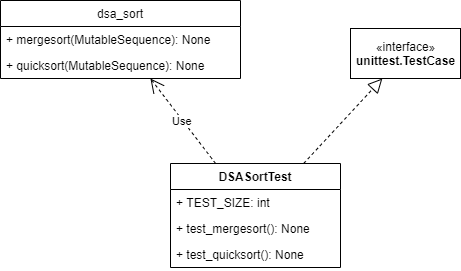

The diagram above was exported from draw.io. Its source (the exported page's mxGraphModel, read from the mxfile embedded in the PNG):
<mxGraphModel dx="1422" dy="713" grid="1" gridSize="10" guides="1" tooltips="1" connect="1" arrows="1" fold="1" page="1" pageScale="1" pageWidth="1654" pageHeight="1169" math="0" shadow="0">
  <root>
    <mxCell id="0" />
    <mxCell id="1" parent="0" />
    <mxCell id="ZE1HsCQeOZKvuSZCjXbk-1" value="dsa_sort" style="swimlane;fontStyle=0;childLayout=stackLayout;horizontal=1;startSize=26;fillColor=none;horizontalStack=0;resizeParent=1;resizeParentMax=0;resizeLast=0;collapsible=1;marginBottom=0;" vertex="1" parent="1">
      <mxGeometry x="400" y="226" width="240" height="78" as="geometry" />
    </mxCell>
    <mxCell id="ZE1HsCQeOZKvuSZCjXbk-2" value="+ mergesort(MutableSequence): None" style="text;strokeColor=none;fillColor=none;align=left;verticalAlign=top;spacingLeft=4;spacingRight=4;overflow=hidden;rotatable=0;points=[[0,0.5],[1,0.5]];portConstraint=eastwest;" vertex="1" parent="ZE1HsCQeOZKvuSZCjXbk-1">
      <mxGeometry y="26" width="240" height="26" as="geometry" />
    </mxCell>
    <mxCell id="ZE1HsCQeOZKvuSZCjXbk-3" value="+ quicksort(MutableSequence): None" style="text;strokeColor=none;fillColor=none;align=left;verticalAlign=top;spacingLeft=4;spacingRight=4;overflow=hidden;rotatable=0;points=[[0,0.5],[1,0.5]];portConstraint=eastwest;" vertex="1" parent="ZE1HsCQeOZKvuSZCjXbk-1">
      <mxGeometry y="52" width="240" height="26" as="geometry" />
    </mxCell>
    <mxCell id="ZE1HsCQeOZKvuSZCjXbk-5" value="DSASortTest" style="swimlane;fontStyle=1;childLayout=stackLayout;horizontal=1;startSize=26;fillColor=none;horizontalStack=0;resizeParent=1;resizeParentMax=0;resizeLast=0;collapsible=1;marginBottom=0;" vertex="1" parent="1">
      <mxGeometry x="570" y="389" width="170" height="104" as="geometry" />
    </mxCell>
    <mxCell id="ZE1HsCQeOZKvuSZCjXbk-6" value="+ TEST_SIZE: int" style="text;strokeColor=none;fillColor=none;align=left;verticalAlign=top;spacingLeft=4;spacingRight=4;overflow=hidden;rotatable=0;points=[[0,0.5],[1,0.5]];portConstraint=eastwest;" vertex="1" parent="ZE1HsCQeOZKvuSZCjXbk-5">
      <mxGeometry y="26" width="170" height="26" as="geometry" />
    </mxCell>
    <mxCell id="ZE1HsCQeOZKvuSZCjXbk-7" value="+ test_mergesort(): None" style="text;strokeColor=none;fillColor=none;align=left;verticalAlign=top;spacingLeft=4;spacingRight=4;overflow=hidden;rotatable=0;points=[[0,0.5],[1,0.5]];portConstraint=eastwest;" vertex="1" parent="ZE1HsCQeOZKvuSZCjXbk-5">
      <mxGeometry y="52" width="170" height="26" as="geometry" />
    </mxCell>
    <mxCell id="ZE1HsCQeOZKvuSZCjXbk-8" value="+ test_quicksort(): None" style="text;strokeColor=none;fillColor=none;align=left;verticalAlign=top;spacingLeft=4;spacingRight=4;overflow=hidden;rotatable=0;points=[[0,0.5],[1,0.5]];portConstraint=eastwest;" vertex="1" parent="ZE1HsCQeOZKvuSZCjXbk-5">
      <mxGeometry y="78" width="170" height="26" as="geometry" />
    </mxCell>
    <mxCell id="ZE1HsCQeOZKvuSZCjXbk-9" value="«interface»&lt;br&gt;&lt;b&gt;unittest.TestCase&lt;/b&gt;" style="html=1;" vertex="1" parent="1">
      <mxGeometry x="750" y="254" width="110" height="50" as="geometry" />
    </mxCell>
    <mxCell id="ZE1HsCQeOZKvuSZCjXbk-10" value="Use" style="endArrow=open;endSize=12;dashed=1;html=1;" edge="1" parent="1" source="ZE1HsCQeOZKvuSZCjXbk-5" target="ZE1HsCQeOZKvuSZCjXbk-1">
      <mxGeometry width="160" relative="1" as="geometry">
        <mxPoint x="350" y="520" as="sourcePoint" />
        <mxPoint x="510" y="520" as="targetPoint" />
      </mxGeometry>
    </mxCell>
    <mxCell id="ZE1HsCQeOZKvuSZCjXbk-11" value="" style="endArrow=block;dashed=1;endFill=0;endSize=12;html=1;" edge="1" parent="1" source="ZE1HsCQeOZKvuSZCjXbk-5" target="ZE1HsCQeOZKvuSZCjXbk-9">
      <mxGeometry width="160" relative="1" as="geometry">
        <mxPoint x="350" y="520" as="sourcePoint" />
        <mxPoint x="510" y="520" as="targetPoint" />
      </mxGeometry>
    </mxCell>
  </root>
</mxGraphModel>